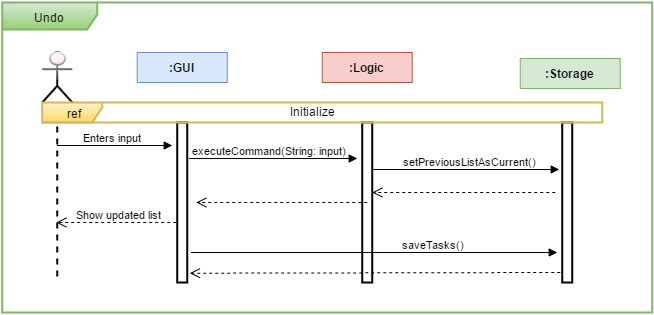

The diagram above was exported from draw.io. Its source (the exported page's mxGraphModel, read from the mxfile embedded in the PNG):
<mxGraphModel dx="2764" dy="2154" grid="1" gridSize="10" guides="1" tooltips="1" connect="1" arrows="1" fold="1" page="1" pageScale="1" pageWidth="826" pageHeight="1169" background="#ffffff" math="0">
  <root>
    <mxCell id="0" />
    <mxCell id="1" parent="0" />
    <mxCell id="2" value="&lt;font color=&quot;#000000&quot;&gt;Undo&amp;nbsp;&lt;/font&gt;" style="shape=umlFrame;whiteSpace=wrap;html=1;rounded=0;shadow=0;glass=1;strokeWidth=2;fontColor=#2FA853;width=95;height=27;plain-green" vertex="1" parent="1">
      <mxGeometry x="-769.2592595045458" width="650" height="310" as="geometry" />
    </mxCell>
    <mxCell id="3" value="" style="shape=umlLifeline;participant=umlActor;perimeter=lifelinePerimeter;whiteSpace=wrap;html=1;container=1;collapsible=0;recursiveResize=0;verticalAlign=top;spacingTop=36;labelBackgroundColor=#ffffff;outlineConnect=0;rounded=0;shadow=0;glass=1;strokeWidth=2;fillColor=#F8CECC;gradientColor=none;fontColor=#2FA853;size=50;" vertex="1" parent="1">
      <mxGeometry x="-729.2592595045458" y="50" width="30" height="230" as="geometry" />
    </mxCell>
    <mxCell id="4" value="" style="html=1;points=[];perimeter=orthogonalPerimeter;rounded=0;shadow=0;glass=1;strokeWidth=2;fillColor=none;fontColor=#2FA853;strokeColor=#000000;" vertex="1" parent="1">
      <mxGeometry x="-594.2592595045458" y="120" width="10" height="160" as="geometry" />
    </mxCell>
    <mxCell id="5" value="" style="html=1;points=[];perimeter=orthogonalPerimeter;rounded=0;shadow=0;glass=1;strokeWidth=2;fillColor=none;fontColor=#2FA853;strokeColor=#000000;" vertex="1" parent="1">
      <mxGeometry x="-409.25925950454575" y="120" width="10" height="160" as="geometry" />
    </mxCell>
    <mxCell id="6" value="" style="html=1;points=[];perimeter=orthogonalPerimeter;rounded=0;shadow=0;glass=1;strokeWidth=2;fillColor=none;fontColor=#2FA853;strokeColor=#000000;" vertex="1" parent="1">
      <mxGeometry x="-209.25925950454575" y="120" width="10" height="160" as="geometry" />
    </mxCell>
    <mxCell id="7" value="Enters input" style="html=1;verticalAlign=bottom;endArrow=block;fontColor=#000000;" edge="1" parent="1">
      <mxGeometry x="-714.2592595045458" y="143" width="80" as="geometry">
        <mxPoint x="-714.2592595045458" y="143" as="sourcePoint" />
        <mxPoint x="-599.2592595045458" y="143" as="targetPoint" />
      </mxGeometry>
    </mxCell>
    <mxCell id="8" value="executeCommand(String: input)" style="html=1;verticalAlign=bottom;endArrow=block;fontColor=#000000;exitX=1.2;exitY=0.221;exitPerimeter=0;entryX=-0.5;entryY=0.219;entryPerimeter=0;" edge="1" parent="1">
      <mxGeometry x="-582.2592595045458" y="156" width="80" as="geometry">
        <mxPoint x="-582.2592595045458" y="156" as="sourcePoint" />
        <mxPoint x="-414.25925950454575" y="156" as="targetPoint" />
      </mxGeometry>
    </mxCell>
    <mxCell id="9" value="saveTasks()" style="html=1;verticalAlign=bottom;endArrow=block;fontColor=#000000;entryX=-0.4;entryY=0.312;entryPerimeter=0;" edge="1" parent="1">
      <mxGeometry x="-769.2592595045458" y="-460" width="80" as="geometry">
        <mxPoint x="-580.2592595045458" y="250" as="sourcePoint" />
        <mxPoint x="-214.25925950454575" y="250" as="targetPoint" />
        <mxPoint x="58" as="offset" />
      </mxGeometry>
    </mxCell>
    <mxCell id="10" value="" style="html=1;verticalAlign=bottom;endArrow=open;dashed=1;endSize=8;fontColor=#2FA853;" edge="1" parent="1">
      <mxGeometry x="-399.25925950454575" y="190" as="geometry">
        <mxPoint x="-216.25925950454575" y="190" as="sourcePoint" />
        <mxPoint x="-399.25925950454575" y="190" as="targetPoint" />
        <Array as="points" />
      </mxGeometry>
    </mxCell>
    <mxCell id="11" value="" style="html=1;verticalAlign=bottom;endArrow=open;dashed=1;endSize=8;fontColor=#000000;" edge="1" parent="1">
      <mxGeometry x="-764.2592595045458" y="-513" as="geometry">
        <mxPoint x="-404.25925950454575" y="200" as="sourcePoint" />
        <mxPoint x="-575.2592595045458" y="200" as="targetPoint" />
        <mxPoint x="-34" y="-13" as="offset" />
      </mxGeometry>
    </mxCell>
    <mxCell id="12" value="Show updated list" style="html=1;verticalAlign=bottom;endArrow=open;dashed=1;endSize=8;fontColor=#000000;" edge="1" parent="1">
      <mxGeometry x="-769.2592595045458" y="-460" as="geometry">
        <mxPoint x="-595.2592595045458" y="220" as="sourcePoint" />
        <mxPoint x="-715.2592595045458" y="220" as="targetPoint" />
        <mxPoint x="6" as="offset" />
      </mxGeometry>
    </mxCell>
    <mxCell id="13" value="&lt;font color=&quot;#000000&quot;&gt;ref&lt;/font&gt;" style="shape=umlFrame;whiteSpace=wrap;html=1;rounded=0;shadow=0;glass=1;strokeWidth=2;fontColor=#2FA853;plain-yellow" vertex="1" parent="1">
      <mxGeometry x="-729.2592595045458" y="100" width="560" height="20" as="geometry" />
    </mxCell>
    <mxCell id="14" value="Initialize" style="text;html=1;resizable=0;points=[];autosize=1;align=left;verticalAlign=top;spacingTop=-4;fontColor=#000000;" vertex="1" parent="1">
      <mxGeometry x="-483.25925950454575" y="102" width="60" height="20" as="geometry" />
    </mxCell>
    <mxCell id="15" value="&lt;b&gt;:Logic&lt;/b&gt;" style="whiteSpace=wrap;html=1;plain-red;gradientColor=none;" vertex="1" parent="1">
      <mxGeometry x="-449.25925950454575" y="50" width="90" height="30" as="geometry" />
    </mxCell>
    <mxCell id="16" value="&lt;b&gt;:GUI&lt;/b&gt;" style="whiteSpace=wrap;html=1;plain-blue;gradientColor=none;" vertex="1" parent="1">
      <mxGeometry x="-634.2592595045458" y="50" width="90" height="30" as="geometry" />
    </mxCell>
    <mxCell id="17" value="&lt;b&gt;:Storage&lt;/b&gt;" style="whiteSpace=wrap;html=1;plain-green;gradientColor=none;" vertex="1" parent="1">
      <mxGeometry x="-251.25925950454575" y="56" width="100" height="30" as="geometry" />
    </mxCell>
    <mxCell id="18" value="setPreviousListAsCurrent()" style="html=1;verticalAlign=bottom;endArrow=block;fontColor=#000000;" edge="1" parent="1">
      <mxGeometry x="-769.2592595045458" y="-460" width="80" as="geometry">
        <mxPoint x="-399.25925950454575" y="167" as="sourcePoint" />
        <mxPoint x="-212.25925950454575" y="167" as="targetPoint" />
        <mxPoint x="6" as="offset" />
      </mxGeometry>
    </mxCell>
    <mxCell id="19" value="" style="html=1;verticalAlign=bottom;endArrow=open;dashed=1;endSize=8;fontColor=#2FA853;entryX=1.267;entryY=0.944;entryPerimeter=0;" edge="1" target="4" parent="1">
      <mxGeometry x="-394.25925950454575" y="270" as="geometry">
        <mxPoint x="-211.25925950454575" y="270" as="sourcePoint" />
        <mxPoint x="-394.259259504546" y="270" as="targetPoint" />
        <Array as="points" />
      </mxGeometry>
    </mxCell>
  </root>
</mxGraphModel>